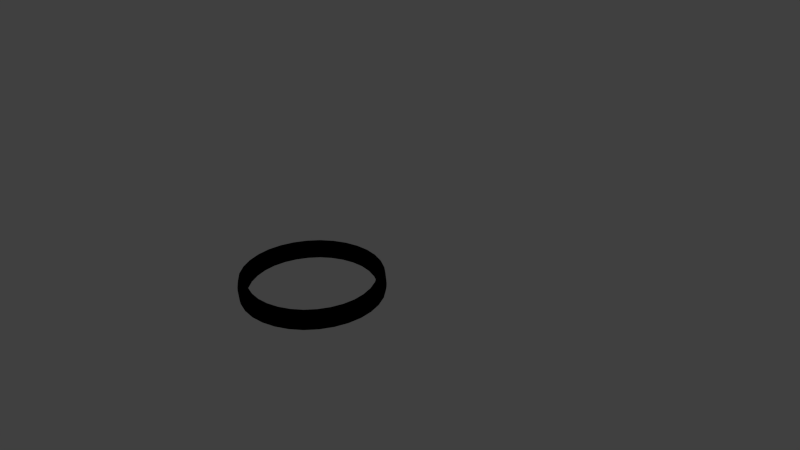 # Source: pokebola_meio.blend  (saved by Blender 2.72.0; exported with 4.5.12 LTS)
import bpy
from mathutils import Matrix  # noqa: F401  (used for matrix-valued properties, if any)

bpy.ops.wm.read_factory_settings(use_empty=True)
scene = bpy.context.scene
scene.name = 'Scene'

# ---- collections
col_collection_1 = bpy.data.collections.new('Collection 1'); scene.collection.children.link(col_collection_1)

# ---- materials (node trees are filled in below, after node groups)
mat_black = bpy.data.materials.new('Black')
mat_black.alpha_threshold = 0.0
mat_black.use_transparent_shadow = False
mat_black.diffuse_color = (0.0, 0.0, 0.0, 1.0)
mat_black.roughness = 0.5
mat_black.specular_intensity = 0.1

# ---- material node trees

# ---- world
world_world = bpy.data.worlds.new('World'); scene.world = world_world
world_world.color = (0.05088, 0.05088, 0.05088)
world_world.use_sun_shadow = False
world_world.sun_shadow_jitter_overblur = 0.0
world_world.cycles.sampling_method = 'MANUAL'
world_world.cycles.sample_map_resolution = 256

# ---- cameras
cam_camera = bpy.data.cameras.new('Camera')
cam_camera.clip_end = 100.0
cam_camera.lens = 35.0
cam_camera.sensor_width = 32.0
cam_camera.sensor_height = 18.0
cam_camera.ortho_scale = 7.314
cam_camera.dof.focus_distance = 0.0
cam_camera.dof.aperture_fstop = 128.0

# ---- lights
light_lamp = bpy.data.lights.new('Lamp', 'POINT')
light_lamp.transmission_factor = 0.0
light_lamp.cutoff_distance = 30.0
light_lamp.energy = 100.0
light_lamp.shadow_buffer_clip_start = 1.001
light_lamp.shadow_soft_size = 0.1
light_lamp.shadow_maximum_resolution = 0.006
light_lamp.use_absolute_resolution = True
light_lamp.cycles.use_multiple_importance_sampling = False

# ---- meshes
me_sphere_008 = bpy.data.meshes.new('Sphere.008')
me_sphere_008.from_pydata([(-0.8298, 0.3437, -0.0447), (-0.8816, 0.1751, -0.0447), (-0.8319, 0.3446, -0.02059), (-0.7472, 0.4996, -0.0447), (-0.8266, 0.3424, -0.06781), (-0.8782, 0.1744, -0.06781), (-0.8838, 0.1755, -0.02059), (-0.7491, 0.5008, -0.02059), (-0.7443, 0.4976, -0.06781), (-0.3437, 0.8298, -0.0447), (-0.4996, 0.7472, -0.0447), (-0.3446, 0.8319, -0.02059), (-0.1751, 0.8816, -0.0447), (-0.3424, 0.8266, -0.06781), (-0.4976, 0.7443, -0.06781), (-0.5008, 0.7491, -0.02059), (-0.1755, 0.8838, -0.02059), (-0.1744, 0.8782, -0.06781), (0.3437, 0.8298, -0.0447), (0.1751, 0.8816, -0.0447), (0.3446, 0.8319, -0.02059), (0.4996, 0.7472, -0.0447), (0.3424, 0.8266, -0.06781), (0.1744, 0.8782, -0.06781), (0.1755, 0.8838, -0.02059), (0.5008, 0.7491, -0.02059), (0.4976, 0.7443, -0.06781), (0.8298, 0.3437, -0.0447), (0.7472, 0.4996, -0.0447), (0.8319, 0.3446, -0.02059), (0.8816, 0.1751, -0.0447), (0.8266, 0.3424, -0.06781), (0.7443, 0.4976, -0.06781), (0.7491, 0.5008, -0.02059), (0.8838, 0.1755, -0.02059), (0.8782, 0.1744, -0.06781), (0.8298, -0.3437, -0.0447), (0.8816, -0.1751, -0.0447), (0.8319, -0.3446, -0.02059), (0.7472, -0.4996, -0.0447), (0.8266, -0.3424, -0.06781), (0.8782, -0.1744, -0.06781), (0.8838, -0.1755, -0.02059), (0.7491, -0.5008, -0.02059), (0.7443, -0.4976, -0.06781), (0.3437, -0.8298, -0.0447), (0.4996, -0.7472, -0.0447), (0.3446, -0.8319, -0.02059), (0.1751, -0.8816, -0.0447), (0.3424, -0.8266, -0.06781), (0.4976, -0.7443, -0.06781), (0.5008, -0.7491, -0.02059), (0.1755, -0.8838, -0.02059), (0.1744, -0.8782, -0.06781), (-0.3437, -0.8298, -0.0447), (-0.1751, -0.8816, -0.0447), (-0.3446, -0.8319, -0.02059), (-0.4996, -0.7472, -0.0447), (-0.3424, -0.8266, -0.06781), (-0.1744, -0.8782, -0.06781), (-0.1755, -0.8838, -0.02059), (-0.5008, -0.7491, -0.02059), (-0.4976, -0.7443, -0.06781), (-0.8298, -0.3437, -0.0447), (-0.7472, -0.4996, -0.0447), (-0.8319, -0.3446, -0.02059), (-0.8816, -0.1751, -0.0447), (-0.8266, -0.3424, -0.06781), (-0.7443, -0.4976, -0.06781), (-0.7491, -0.5008, -0.02059), (-0.8838, -0.1755, -0.02059), (-0.8782, -0.1744, -0.06781), (-0.8272, 0.3426, 0.06184), (-0.8787, 0.1745, 0.06184), (-0.8226, 0.3407, 0.092), (-0.7447, 0.498, 0.06184), (-0.8306, 0.344, 0.03268), (-0.8824, 0.1752, 0.03268), (-0.8739, 0.1735, 0.092), (-0.7406, 0.4952, 0.092), (-0.7478, 0.5, 0.03268), (-0.3426, 0.8272, 0.06184), (-0.498, 0.7447, 0.06184), (-0.3407, 0.8226, 0.092), (-0.1745, 0.8787, 0.06184), (-0.344, 0.8306, 0.03268), (-0.5, 0.7478, 0.03268), (-0.4952, 0.7406, 0.092), (-0.1735, 0.8739, 0.092), (-0.1752, 0.8824, 0.03268), (0.3426, 0.8272, 0.06184), (0.1745, 0.8787, 0.06184), (0.3407, 0.8226, 0.092), (0.498, 0.7447, 0.06184), (0.344, 0.8306, 0.03268), (0.1752, 0.8824, 0.03268), (0.1735, 0.8739, 0.092), (0.4952, 0.7406, 0.092), (0.5, 0.7478, 0.03268), (0.8271, 0.3426, 0.06184), (0.7447, 0.498, 0.06184), (0.8226, 0.3407, 0.092), (0.8787, 0.1745, 0.06184), (0.8306, 0.344, 0.03268), (0.7478, 0.5, 0.03268), (0.7406, 0.4952, 0.092), (0.8739, 0.1735, 0.092), (0.8824, 0.1752, 0.03268), (0.8271, -0.3426, 0.06184), (0.8787, -0.1745, 0.06184), (0.8226, -0.3407, 0.092), (0.7447, -0.498, 0.06184), (0.8306, -0.344, 0.03268), (0.8824, -0.1752, 0.03268), (0.8739, -0.1735, 0.092), (0.7406, -0.4952, 0.092), (0.7478, -0.5, 0.03268), (0.3426, -0.8271, 0.06184), (0.498, -0.7447, 0.06184), (0.3407, -0.8226, 0.092), (0.1745, -0.8787, 0.06184), (0.344, -0.8306, 0.03268), (0.5, -0.7478, 0.03268), (0.4952, -0.7406, 0.092), (0.1735, -0.8739, 0.092), (0.1752, -0.8824, 0.03268), (-0.3426, -0.8271, 0.06184), (-0.1745, -0.8787, 0.06184), (-0.3407, -0.8226, 0.092), (-0.498, -0.7447, 0.06184), (-0.344, -0.8306, 0.03268), (-0.1752, -0.8824, 0.03268), (-0.1735, -0.8739, 0.092), (-0.4952, -0.7406, 0.092), (-0.5, -0.7478, 0.03268), (-0.8272, -0.3426, 0.06184), (-0.7447, -0.498, 0.06184), (-0.8226, -0.3407, 0.092), (-0.8787, -0.1745, 0.06184), (-0.8306, -0.344, 0.03268), (-0.7478, -0.5, 0.03268), (-0.7406, -0.4952, 0.092), (-0.8739, -0.1735, 0.092), (-0.8824, -0.1752, 0.03268), (-0.8918, 1.49e-08, 0.092), (-0.8968, 1.583e-08, 0.06184), (-0.9005, 1.49e-08, 0.03268), (-0.6306, 0.6306, 0.092), (-0.6341, 0.6341, 0.06184), (-0.6368, 0.6368, 0.03268), (-0.8843, 0.1756, 0.00504), (-0.8324, 0.3448, 0.00504), (-0.7494, 0.5011, 0.00504), (-1.49e-07, 0.8918, 0.092), (-1.518e-07, 0.8968, 0.06184), (-1.527e-07, 0.9005, 0.03268), (-0.5011, 0.7494, 0.00504), (-0.3448, 0.8324, 0.00504), (-0.1756, 0.8843, 0.00504), (0.6306, 0.6306, 0.092), (0.6341, 0.6341, 0.06184), (0.6368, 0.6368, 0.03268), (0.1756, 0.8843, 0.00504), (0.3448, 0.8324, 0.00504), (0.5011, 0.7494, 0.00504), (0.8918, 2.235e-08, 0.092), (0.8968, 2.235e-08, 0.06184), (0.9005, 2.235e-08, 0.03268), (0.7494, 0.5011, 0.00504), (0.8324, 0.3448, 0.00504), (0.8843, 0.1756, 0.00504), (0.6306, -0.6306, 0.092), (0.6341, -0.6341, 0.06184), (0.6368, -0.6368, 0.03268), (0.8843, -0.1756, 0.00504), (0.8324, -0.3448, 0.00504), (0.7494, -0.5011, 0.00504), (-1.416e-07, -0.8918, 0.092), (-1.481e-07, -0.8968, 0.06184), (-1.565e-07, -0.9005, 0.03268), (0.5011, -0.7494, 0.00504), (0.3448, -0.8324, 0.00504), (0.1756, -0.8843, 0.00504), (-0.6306, -0.6306, 0.092), (-0.6341, -0.6341, 0.06184), (-0.6368, -0.6368, 0.03268), (-0.1756, -0.8843, 0.00504), (-0.3448, -0.8324, 0.00504), (-0.5011, -0.7494, 0.00504), (-0.7494, -0.5011, 0.00504), (-0.8324, -0.3448, 0.00504), (-0.8843, -0.1756, 0.00504), (-0.902, 1.49e-08, -0.02059), (-0.8997, 1.583e-08, -0.0447), (-0.8962, 1.49e-08, -0.06781), (-0.6378, 0.6378, -0.02059), (-0.6362, 0.6362, -0.0447), (-0.6337, 0.6337, -0.06781), (-1.416e-07, 0.902, -0.02059), (-1.462e-07, 0.8997, -0.0447), (-1.527e-07, 0.8962, -0.06781), (0.6378, 0.6378, -0.02059), (0.6362, 0.6362, -0.0447), (0.6337, 0.6337, -0.06781), (0.902, 1.863e-08, -0.02059), (0.8997, 1.49e-08, -0.0447), (0.8962, 1.118e-08, -0.06781), (0.6378, -0.6378, -0.02059), (0.6362, -0.6362, -0.0447), (0.6337, -0.6337, -0.06781), (-1.565e-07, -0.902, -0.02059), (-1.509e-07, -0.8997, -0.0447), (-1.565e-07, -0.8962, -0.06781), (-0.6378, -0.6378, -0.02059), (-0.6362, -0.6362, -0.0447), (-0.6337, -0.6337, -0.06781), (-0.8742, 0.1736, -0.09042), (-0.8229, 0.3408, -0.09042), (-0.7409, 0.4954, -0.09042), (-0.4954, 0.7409, -0.09042), (-0.3408, 0.8229, -0.09042), (-0.1736, 0.8742, -0.09042), (0.1736, 0.8742, -0.09042), (0.3408, 0.8229, -0.09042), (0.4954, 0.7409, -0.09042), (0.7409, 0.4954, -0.09042), (0.8229, 0.3408, -0.09042), (0.8742, 0.1736, -0.09042), (0.8742, -0.1736, -0.09042), (0.8229, -0.3408, -0.09042), (0.7409, -0.4954, -0.09042), (0.4954, -0.7409, -0.09042), (0.3408, -0.8229, -0.09042), (0.1736, -0.8742, -0.09042), (-0.1736, -0.8742, -0.09042), (-0.3408, -0.8229, -0.09042), (-0.4954, -0.7409, -0.09042), (-0.7409, -0.4954, -0.09042), (-0.8229, -0.3408, -0.09042), (-0.8742, -0.1736, -0.09042), (-0.8684, 0.1725, 0.1227), (-0.8175, 0.3386, 0.1227), (-0.736, 0.4921, 0.1227), (-0.4921, 0.736, 0.1227), (-0.3386, 0.8175, 0.1227), (-0.1725, 0.8684, 0.1227), (0.1725, 0.8684, 0.1227), (0.3386, 0.8175, 0.1227), (0.4921, 0.736, 0.1227), (0.736, 0.4921, 0.1227), (0.8175, 0.3386, 0.1227), (0.8684, 0.1725, 0.1227), (0.8684, -0.1725, 0.1227), (0.8175, -0.3386, 0.1227), (0.736, -0.4921, 0.1227), (0.4921, -0.736, 0.1227), (0.3386, -0.8175, 0.1227), (0.1725, -0.8684, 0.1227), (-0.1725, -0.8684, 0.1227), (-0.3386, -0.8175, 0.1227), (-0.4921, -0.736, 0.1227), (-0.736, -0.4921, 0.1227), (-0.8175, -0.3386, 0.1227), (-0.8684, -0.1725, 0.1227), (-0.9025, 1.583e-08, 0.00504), (-0.6381, 0.6381, 0.00504), (-1.5e-07, 0.9025, 0.00504), (0.6381, 0.6381, 0.00504), (0.9025, 2.048e-08, 0.00504), (0.6381, -0.6381, 0.00504), (-1.573e-07, -0.9025, 0.00504), (-0.6381, -0.6381, 0.00504), (-0.8921, 1.863e-08, -0.09042), (-0.6308, 0.6308, -0.09042), (-1.499e-07, 0.8921, -0.09042), (0.6308, 0.6308, -0.09042), (0.8921, 2.027e-08, -0.09042), (0.6308, -0.6308, -0.09042), (-1.529e-07, -0.8921, -0.09042), (-0.6308, -0.6308, -0.09042), (-0.8863, 1.863e-08, 0.1227), (-0.6267, 0.6267, 0.1227), (-1.513e-07, 0.8863, 0.1227), (0.6267, 0.6267, 0.1227), (0.8863, 2.168e-08, 0.1227), (0.6267, -0.6267, 0.1227), (-1.427e-07, -0.8863, 0.1227), (-0.6267, -0.6267, 0.1227)], [], [(0, 4, 5, 1), (1, 5, 194, 193), (4, 217, 216, 5), (5, 216, 272, 194), (0, 1, 6, 2), (2, 6, 150, 151), (1, 193, 192, 6), (6, 192, 264, 150), (0, 2, 7, 3), (3, 7, 195, 196), (2, 151, 152, 7), (7, 152, 265, 195), (0, 3, 8, 4), (4, 8, 218, 217), (3, 196, 197, 8), (8, 197, 273, 218), (9, 13, 14, 10), (10, 14, 197, 196), (13, 220, 219, 14), (14, 219, 273, 197), (9, 10, 15, 11), (11, 15, 156, 157), (10, 196, 195, 15), (15, 195, 265, 156), (9, 11, 16, 12), (12, 16, 198, 199), (11, 157, 158, 16), (16, 158, 266, 198), (9, 12, 17, 13), (13, 17, 221, 220), (12, 199, 200, 17), (17, 200, 274, 221), (18, 22, 23, 19), (19, 23, 200, 199), (22, 223, 222, 23), (23, 222, 274, 200), (18, 19, 24, 20), (20, 24, 162, 163), (19, 199, 198, 24), (24, 198, 266, 162), (18, 20, 25, 21), (21, 25, 201, 202), (20, 163, 164, 25), (25, 164, 267, 201), (18, 21, 26, 22), (22, 26, 224, 223), (21, 202, 203, 26), (26, 203, 275, 224), (27, 31, 32, 28), (28, 32, 203, 202), (31, 226, 225, 32), (32, 225, 275, 203), (27, 28, 33, 29), (29, 33, 168, 169), (28, 202, 201, 33), (33, 201, 267, 168), (27, 29, 34, 30), (30, 34, 204, 205), (29, 169, 170, 34), (34, 170, 268, 204), (27, 30, 35, 31), (31, 35, 227, 226), (30, 205, 206, 35), (35, 206, 276, 227), (36, 40, 41, 37), (37, 41, 206, 205), (40, 229, 228, 41), (41, 228, 276, 206), (36, 37, 42, 38), (38, 42, 174, 175), (37, 205, 204, 42), (42, 204, 268, 174), (36, 38, 43, 39), (39, 43, 207, 208), (38, 175, 176, 43), (43, 176, 269, 207), (36, 39, 44, 40), (40, 44, 230, 229), (39, 208, 209, 44), (44, 209, 277, 230), (45, 49, 50, 46), (46, 50, 209, 208), (49, 232, 231, 50), (50, 231, 277, 209), (45, 46, 51, 47), (47, 51, 180, 181), (46, 208, 207, 51), (51, 207, 269, 180), (45, 47, 52, 48), (48, 52, 210, 211), (47, 181, 182, 52), (52, 182, 270, 210), (45, 48, 53, 49), (49, 53, 233, 232), (48, 211, 212, 53), (53, 212, 278, 233), (54, 58, 59, 55), (55, 59, 212, 211), (58, 235, 234, 59), (59, 234, 278, 212), (54, 55, 60, 56), (56, 60, 186, 187), (55, 211, 210, 60), (60, 210, 270, 186), (54, 56, 61, 57), (57, 61, 213, 214), (56, 187, 188, 61), (61, 188, 271, 213), (54, 57, 62, 58), (58, 62, 236, 235), (57, 214, 215, 62), (62, 215, 279, 236), (63, 67, 68, 64), (64, 68, 215, 214), (67, 238, 237, 68), (68, 237, 279, 215), (63, 64, 69, 65), (65, 69, 189, 190), (64, 214, 213, 69), (69, 213, 271, 189), (63, 65, 70, 66), (66, 70, 192, 193), (65, 190, 191, 70), (70, 191, 264, 192), (63, 66, 71, 67), (67, 71, 239, 238), (66, 193, 194, 71), (71, 194, 272, 239), (72, 76, 77, 73), (73, 77, 146, 145), (76, 151, 150, 77), (77, 150, 264, 146), (72, 73, 78, 74), (74, 78, 240, 241), (73, 145, 144, 78), (78, 144, 280, 240), (72, 74, 79, 75), (75, 79, 147, 148), (74, 241, 242, 79), (79, 242, 281, 147), (72, 75, 80, 76), (76, 80, 152, 151), (75, 148, 149, 80), (80, 149, 265, 152), (81, 85, 86, 82), (82, 86, 149, 148), (85, 157, 156, 86), (86, 156, 265, 149), (81, 82, 87, 83), (83, 87, 243, 244), (82, 148, 147, 87), (87, 147, 281, 243), (81, 83, 88, 84), (84, 88, 153, 154), (83, 244, 245, 88), (88, 245, 282, 153), (81, 84, 89, 85), (85, 89, 158, 157), (84, 154, 155, 89), (89, 155, 266, 158), (90, 94, 95, 91), (91, 95, 155, 154), (94, 163, 162, 95), (95, 162, 266, 155), (90, 91, 96, 92), (92, 96, 246, 247), (91, 154, 153, 96), (96, 153, 282, 246), (90, 92, 97, 93), (93, 97, 159, 160), (92, 247, 248, 97), (97, 248, 283, 159), (90, 93, 98, 94), (94, 98, 164, 163), (93, 160, 161, 98), (98, 161, 267, 164), (99, 103, 104, 100), (100, 104, 161, 160), (103, 169, 168, 104), (104, 168, 267, 161), (99, 100, 105, 101), (101, 105, 249, 250), (100, 160, 159, 105), (105, 159, 283, 249), (99, 101, 106, 102), (102, 106, 165, 166), (101, 250, 251, 106), (106, 251, 284, 165), (99, 102, 107, 103), (103, 107, 170, 169), (102, 166, 167, 107), (107, 167, 268, 170), (108, 112, 113, 109), (109, 113, 167, 166), (112, 175, 174, 113), (113, 174, 268, 167), (108, 109, 114, 110), (110, 114, 252, 253), (109, 166, 165, 114), (114, 165, 284, 252), (108, 110, 115, 111), (111, 115, 171, 172), (110, 253, 254, 115), (115, 254, 285, 171), (108, 111, 116, 112), (112, 116, 176, 175), (111, 172, 173, 116), (116, 173, 269, 176), (117, 121, 122, 118), (118, 122, 173, 172), (121, 181, 180, 122), (122, 180, 269, 173), (117, 118, 123, 119), (119, 123, 255, 256), (118, 172, 171, 123), (123, 171, 285, 255), (117, 119, 124, 120), (120, 124, 177, 178), (119, 256, 257, 124), (124, 257, 286, 177), (117, 120, 125, 121), (121, 125, 182, 181), (120, 178, 179, 125), (125, 179, 270, 182), (126, 130, 131, 127), (127, 131, 179, 178), (130, 187, 186, 131), (131, 186, 270, 179), (126, 127, 132, 128), (128, 132, 258, 259), (127, 178, 177, 132), (132, 177, 286, 258), (126, 128, 133, 129), (129, 133, 183, 184), (128, 259, 260, 133), (133, 260, 287, 183), (126, 129, 134, 130), (130, 134, 188, 187), (129, 184, 185, 134), (134, 185, 271, 188), (135, 139, 140, 136), (136, 140, 185, 184), (139, 190, 189, 140), (140, 189, 271, 185), (135, 136, 141, 137), (137, 141, 261, 262), (136, 184, 183, 141), (141, 183, 287, 261), (135, 137, 142, 138), (138, 142, 144, 145), (137, 262, 263, 142), (142, 263, 280, 144), (135, 138, 143, 139), (139, 143, 191, 190), (138, 145, 146, 143), (143, 146, 264, 191)])
me_sphere_008.polygons.foreach_set('use_smooth', [True] * 256)
me_sphere_008.materials.append(mat_black)
me_sphere_008.use_remesh_preserve_volume = False
me_sphere_008.use_remesh_preserve_attributes = False
me_sphere_008.use_mirror_vertex_groups = False
me_sphere_008.update()

# ---- objects
ob_lamp = bpy.data.objects.new('Lamp', light_lamp)
ob_camera = bpy.data.objects.new('Camera', cam_camera)
ob_sphere_003 = bpy.data.objects.new('Sphere.003', me_sphere_008)

# ---- transforms, parenting, visibility, modifiers, constraints
ob_lamp.location = (4.076, 1.005, 5.904)
ob_lamp.rotation_euler = (0.6503, 0.05522, 1.866)
ob_lamp.lock_rotations_4d = False
ob_lamp.empty_display_type = 'ARROWS'
ob_lamp.color = (0.0, 0.0, 0.0, 0.0)
ob_lamp.lineart.crease_threshold = 0.0
ob_camera.location = (7.481, -6.508, 5.344)
ob_camera.rotation_euler = (1.109, 0.01082, 0.8149)
ob_camera.lock_rotations_4d = False
ob_camera.empty_display_type = 'ARROWS'
ob_camera.color = (0.0, 0.0, 0.0, 0.0)
ob_camera.display_type = 'WIRE'
ob_camera.lineart.crease_threshold = 0.0
ob_sphere_003.location = (0.001824, -1.0, -0.02189)
ob_sphere_003.scale = (1.0, 1.0, 1.049)
ob_sphere_003.lineart.crease_threshold = 0.0
_m = ob_sphere_003.modifiers.new('Solidify', 'SOLIDIFY')
_m.thickness = 0.1
_m.nonmanifold_thickness_mode = 'FIXED'
_m.nonmanifold_merge_threshold = 0.0003

# ---- collection membership
col_collection_1.objects.link(ob_lamp)
col_collection_1.objects.link(ob_camera)
col_collection_1.objects.link(ob_sphere_003)

# ---- scene / render settings (as saved in the file)
scene.camera = ob_camera
scene.frame_start = 1; scene.frame_end = 250; scene.frame_set(1)
scene.render.engine = 'BLENDER_EEVEE_NEXT'
scene.render.resolution_percentage = 50
scene.render.dither_intensity = 0.0
scene.cycles.use_denoising = False
scene.cycles.samples = 10
scene.cycles.sampling_pattern = 'TABULATED_SOBOL'
scene.cycles.light_sampling_threshold = 0.0
scene.cycles.use_adaptive_sampling = False
scene.cycles.use_light_tree = False
scene.cycles.blur_glossy = 0.0
scene.cycles.pixel_filter_type = 'GAUSSIAN'
scene.cycles.sample_clamp_indirect = 0.0
scene.view_settings.view_transform = 'Standard'
bpy.context.view_layer.update()
